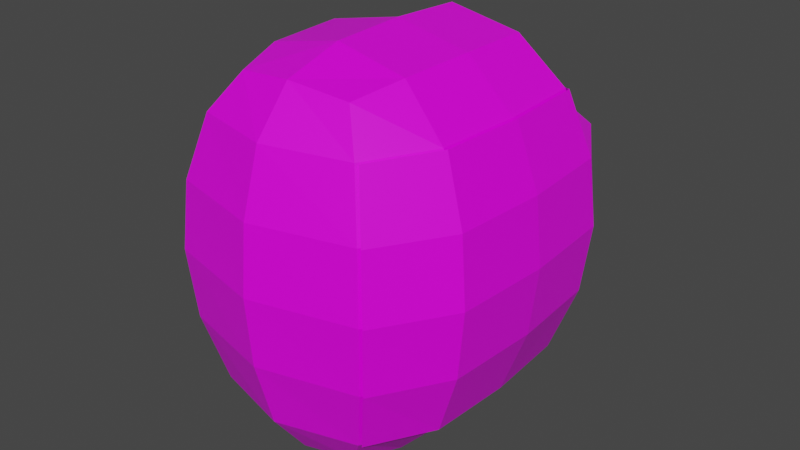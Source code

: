 # Source: Head2.blend  (saved by Blender 3.1.7; exported with 4.5.12 LTS)
import bpy
from mathutils import Matrix  # noqa: F401  (used for matrix-valued properties, if any)

bpy.ops.wm.read_factory_settings(use_empty=True)
scene = bpy.context.scene
scene.name = 'Scene'

# ---- collections
col_collection = bpy.data.collections.new('Collection'); scene.collection.children.link(col_collection)

# ---- images (referenced by path relative to the original .blend; pixels are not part of the script)
import os
ASSET_DIR = os.environ.get("B2B_ASSET_DIR", "")  # directory of the original .blend (textures are referenced by path, not embedded)
HERE = os.path.dirname(os.path.abspath(__file__))  # packed textures are extracted next to this script under _unpacked/

def load_image(name, relpath, width, height, colorspace="sRGB"):
    """Load a texture the original file referenced (path relative to the .blend, or extracted next to this script)."""
    p = next((c for c in (os.path.join(HERE, relpath), os.path.join(ASSET_DIR, relpath)) if relpath and os.path.exists(c)), "")
    if p:
        img = bpy.data.images.load(p, check_existing=True)
        img.name = name
    else:  # same state as the original file: an image datablock whose file is absent (Cycles renders it pink)
        img = bpy.data.images.new(name, width, height)
        img.source = "FILE"
        img.filepath = "//" + (relpath or name)
    img.colorspace_settings.name = colorspace
    return img
img_testface_png = load_image('TestFace.png', 'TestFace.png', 1024, 1024, 'sRGB')

# ---- materials (node trees are filled in below, after node groups)
mat_material = bpy.data.materials.new('Material')
mat_material.alpha_threshold = 0.0
mat_material.use_transparent_shadow = False
mat_material.line_color = (0.0, 0.0, 0.0, 1.0)

# ---- material node trees
mat_material.use_nodes = True; mat_material.node_tree.nodes.clear()
_N = mat_material.node_tree.nodes; _L = mat_material.node_tree.links
n0 = _N.new('ShaderNodeOutputMaterial'); n0.name = 'Material Output'; n0.location = (300, 300)
n1 = _N.new('ShaderNodeBsdfPrincipled'); n1.name = 'Principled BSDF'; n1.location = (10, 300)
n1.distribution = 'GGX'
n1.subsurface_method = 'RANDOM_WALK_SKIN'
n1.inputs[2].default_value = 0.4
n1.inputs[3].default_value = 1.45
n1.inputs[27].default_value = (0.0, 0.0, 0.0, 1.0)
n1.inputs[28].default_value = 1.0
n2 = _N.new('ShaderNodeTexImage'); n2.name = 'Image Texture'; n2.location = (-280, 280)
n2.image = img_testface_png
_L.new(n1.outputs[0], n0.inputs[0])
_L.new(n2.outputs[0], n1.inputs[0])
n0.is_active_output = True

# ---- world
world_world = bpy.data.worlds.new('World'); scene.world = world_world
world_world.use_nodes = True; world_world.node_tree.nodes.clear()
_N = world_world.node_tree.nodes; _L = world_world.node_tree.links
n0 = _N.new('ShaderNodeOutputWorld'); n0.name = 'World Output'; n0.location = (300, 300)
n1 = _N.new('ShaderNodeBackground'); n1.name = 'Background'; n1.location = (10, 300)
n1.inputs[0].default_value = (0.05088, 0.05088, 0.05088, 1.0)
_L.new(n1.outputs[0], n0.inputs[0])
n0.is_active_output = True
world_world.color = (0.05088, 0.05088, 0.05088)
world_world.use_sun_shadow = False
world_world.sun_shadow_jitter_overblur = 0.0

# ---- meshes
me_cube = bpy.data.meshes.new('Cube')
me_cube.from_pydata([(0.6199, -1.06, 0.6509), (0.6251, -1.06, 1.527), (0.3754, -0.818, 2.147), (0.3597, -0.818, -0.04383), (-0.6251, -1.06, 1.527), (-0.6199, -1.06, 0.6509), (-0.3754, -0.818, 2.147), (-0.3597, -0.818, -0.04383), (-0.4562, -5.588e-09, -0.1222), (0.4797, 0.0, 2.215), (-0.4797, 0.0, 2.215), (0.4562, -2.328e-10, -0.1222), (0.9377, 9.313e-10, 1.527), (0.9298, -4.657e-10, 0.6509), (-0.9377, -9.313e-10, 1.527), (-0.9298, 4.657e-10, 0.6509), (0.6199, 1.06, 0.6509), (0.6031, 1.03, 1.519), (0.2676, 0.6402, 1.95), (0.3597, 0.818, -0.04383), (-0.609, 1.038, 1.521), (-0.6199, 1.06, 0.6509), (-0.299, 0.5994, 1.923), (-0.3597, 0.818, -0.04383), (-0.4402, -0.4986, -0.1088), (-0.9834, 0.0, 1.097), (-0.7869, 2.794e-09, 1.926), (-0.5272, -0.9581, 1.917), (0.5132, -0.9581, 0.2197), (0.9834, 0.0, 1.097), (2.794e-09, -0.8642, 2.192), (0.4623, -0.4986, 2.204), (9.313e-10, -0.8642, -0.09535), (0.7869, 4.657e-10, 1.926), (0.6556, -1.094, 1.097), (0.5272, -0.9581, 1.917), (-0.6556, -1.094, 1.097), (-0.5132, -0.9581, 0.2197), (-0.4623, -0.4986, 2.204), (0.4402, -0.4986, -0.1088), (0.7654, -9.313e-10, 0.2095), (-1.863e-09, 9.313e-10, -0.2398), (-0.7654, 0.0, 0.2095), (0.0, -2.794e-09, 2.317), (-0.8911, -0.6094, 0.6509), (-0.8986, -0.6094, 1.527), (0.8911, -0.6094, 0.6509), (0.8986, -0.6094, 1.527), (-1.863e-09, -1.219, 0.6509), (-8.382e-09, -1.219, 1.527), (-0.4402, 0.4986, -0.1088), (-0.4242, 0.7754, 1.776), (0.5132, 0.9581, 0.2197), (-0.02218, 0.6444, 1.974), (0.4622, 0.4985, 2.203), (0.0, 0.8642, -0.09535), (0.6556, 1.094, 1.097), (0.4005, 0.7737, 1.784), (-0.6556, 1.094, 1.097), (-0.5132, 0.9581, 0.2197), (-0.4026, 0.4611, 2.089), (0.4402, 0.4986, -0.1088), (-0.8911, 0.6094, 0.6509), (-0.8986, 0.6094, 1.527), (0.8911, 0.6094, 0.6509), (0.8986, 0.6094, 1.527), (-2.794e-09, 1.219, 0.6509), (-0.00408, 1.048, 1.473), (0.0, -0.4864, 2.301), (-1.397e-09, -1.097, 1.922), (9.313e-10, -1.097, 0.2146), (3.725e-09, -0.4864, -0.2216), (0.7548, -0.5554, 1.924), (0.9425, -0.629, 1.097), (0.7343, -0.5554, 0.2121), (-0.9425, -0.629, 1.097), (-0.7548, -0.5554, 1.924), (-0.7343, -0.5554, 0.2121), (4.657e-09, -1.258, 1.097), (5.801e-05, 0.486, 2.295), (-0.01472, 0.7376, 1.727), (0.0, 1.097, 0.2146), (-4.657e-10, 0.4864, -0.2216), (0.7548, 0.5554, 1.924), (0.9425, 0.629, 1.097), (0.7343, 0.5554, 0.2121), (-0.9425, 0.629, 1.097), (-0.7228, 0.546, 1.903), (-0.7343, 0.5554, 0.2121), (9.313e-10, 1.258, 1.097)], [], [(9, 43, 68, 31), (43, 10, 38, 68), (68, 38, 6, 30), (31, 68, 30, 2), (1, 35, 69, 49), (35, 2, 30, 69), (69, 30, 6, 27), (49, 69, 27, 4), (3, 28, 70, 32), (28, 0, 48, 70), (70, 48, 5, 37), (32, 70, 37, 7), (8, 41, 71, 24), (41, 11, 39, 71), (71, 39, 3, 32), (24, 71, 32, 7), (12, 33, 72, 47), (33, 9, 31, 72), (72, 31, 2, 35), (47, 72, 35, 1), (13, 29, 73, 46), (29, 12, 47, 73), (73, 47, 1, 34), (46, 73, 34, 0), (11, 40, 74, 39), (40, 13, 46, 74), (74, 46, 0, 28), (39, 74, 28, 3), (5, 36, 75, 44), (36, 4, 45, 75), (75, 45, 14, 25), (44, 75, 25, 15), (4, 27, 76, 45), (27, 6, 38, 76), (76, 38, 10, 26), (45, 76, 26, 14), (7, 37, 77, 24), (37, 5, 44, 77), (77, 44, 15, 42), (24, 77, 42, 8), (0, 34, 78, 48), (34, 1, 49, 78), (78, 49, 4, 36), (48, 78, 36, 5), (9, 54, 79, 43), (54, 18, 53, 79), (79, 53, 22, 60), (43, 79, 60, 10), (17, 67, 80, 57), (67, 20, 51, 80), (80, 51, 22, 53), (57, 80, 53, 18), (19, 55, 81, 52), (55, 23, 59, 81), (81, 59, 21, 66), (52, 81, 66, 16), (8, 50, 82, 41), (50, 23, 55, 82), (82, 55, 19, 61), (41, 82, 61, 11), (12, 65, 83, 33), (65, 17, 57, 83), (83, 57, 18, 54), (33, 83, 54, 9), (13, 64, 84, 29), (64, 16, 56, 84), (84, 56, 17, 65), (29, 84, 65, 12), (11, 61, 85, 40), (61, 19, 52, 85), (85, 52, 16, 64), (40, 85, 64, 13), (21, 62, 86, 58), (62, 15, 25, 86), (86, 25, 14, 63), (58, 86, 63, 20), (20, 63, 87, 51), (63, 14, 26, 87), (87, 26, 10, 60), (51, 87, 60, 22), (23, 50, 88, 59), (50, 8, 42, 88), (88, 42, 15, 62), (59, 88, 62, 21), (16, 66, 89, 56), (66, 21, 58, 89), (89, 58, 20, 67), (56, 89, 67, 17)])
_uv = me_cube.uv_layers.new(name='UVMap')
_uv.uv.foreach_set('vector', [0.625, 0.625, 0.75, 0.625, 0.7524, 0.6875, 0.649, 0.6879, 0.75, 0.625, 0.875, 0.625, 0.875, 0.6875, 0.7524, 0.6875, 0.7524, 0.6875, 0.875, 0.6875, 0.875, 0.75, 0.75, 0.75, 0.649, 0.6879, 0.7524, 0.6875, 0.75, 0.75, 0.625, 0.75, 0.5467, 0.7708, 0.5868, 0.7691, 0.5863, 0.8772, 0.5468, 0.8776, 0.5868, 0.7691, 0.625, 0.75, 0.625, 0.875, 0.5863, 0.8772, 0.5863, 0.8772, 0.625, 0.875, 0.625, 1.0, 0.5864, 1.0, 0.5468, 0.8776, 0.5863, 0.8772, 0.5864, 1.0, 0.5477, 1.0, 0.375, 0.75, 0.419, 0.7691, 0.4196, 0.8772, 0.375, 0.875, 0.419, 0.7691, 0.4634, 0.7708, 0.4635, 0.8776, 0.4196, 0.8772, 0.4196, 0.8772, 0.4635, 0.8776, 0.4644, 1.0, 0.4197, 1.0, 0.375, 0.875, 0.4196, 0.8772, 0.4197, 1.0, 0.375, 1.0, 0.125, 0.625, 0.25, 0.625, 0.2478, 0.6875, 0.125, 0.6875, 0.25, 0.625, 0.375, 0.625, 0.3527, 0.6879, 0.2478, 0.6875, 0.2478, 0.6875, 0.3527, 0.6879, 0.375, 0.75, 0.25, 0.75, 0.125, 0.6875, 0.2478, 0.6875, 0.25, 0.75, 0.125, 0.75, 0.5477, 0.625, 0.5864, 0.625, 0.5887, 0.6897, 0.5468, 0.6901, 0.5864, 0.625, 0.625, 0.625, 0.649, 0.6879, 0.5887, 0.6897, 0.5887, 0.6897, 0.649, 0.6879, 0.625, 0.75, 0.5868, 0.7691, 0.5468, 0.6901, 0.5887, 0.6897, 0.5868, 0.7691, 0.5467, 0.7708, 0.4644, 0.625, 0.5061, 0.625, 0.5059, 0.6901, 0.4635, 0.6901, 0.5061, 0.625, 0.5477, 0.625, 0.5468, 0.6901, 0.5059, 0.6901, 0.5059, 0.6901, 0.5468, 0.6901, 0.5467, 0.7708, 0.5058, 0.7708, 0.4635, 0.6901, 0.5059, 0.6901, 0.5058, 0.7708, 0.4634, 0.7708, 0.375, 0.625, 0.4197, 0.625, 0.4174, 0.6897, 0.3527, 0.6879, 0.4197, 0.625, 0.4644, 0.625, 0.4635, 0.6901, 0.4174, 0.6897, 0.4174, 0.6897, 0.4635, 0.6901, 0.4634, 0.7708, 0.419, 0.7691, 0.3527, 0.6879, 0.4174, 0.6897, 0.419, 0.7691, 0.375, 0.75, 0.4644, 0.0, 0.5061, 0.0, 0.5059, 0.0625, 0.4636, 0.0625, 0.5061, 0.0, 0.5477, 0.0, 0.5469, 0.0625, 0.5059, 0.0625, 0.5059, 0.0625, 0.5469, 0.0625, 0.5477, 0.125, 0.5061, 0.125, 0.4636, 0.0625, 0.5059, 0.0625, 0.5061, 0.125, 0.4644, 0.125, 0.5477, 0.0, 0.5864, 0.0, 0.5863, 0.0625, 0.5469, 0.0625, 0.5864, 0.0, 0.625, 0.0, 0.625, 0.0625, 0.5863, 0.0625, 0.5863, 0.0625, 0.625, 0.0625, 0.625, 0.125, 0.5864, 0.125, 0.5469, 0.0625, 0.5863, 0.0625, 0.5864, 0.125, 0.5477, 0.125, 0.375, 0.0, 0.4197, 0.0, 0.4196, 0.0625, 0.375, 0.0625, 0.4197, 0.0, 0.4644, 0.0, 0.4636, 0.0625, 0.4196, 0.0625, 0.4196, 0.0625, 0.4636, 0.0625, 0.4644, 0.125, 0.4197, 0.125, 0.375, 0.0625, 0.4196, 0.0625, 0.4197, 0.125, 0.375, 0.125, 0.4634, 0.7708, 0.5058, 0.7708, 0.5059, 0.8776, 0.4635, 0.8776, 0.5058, 0.7708, 0.5467, 0.7708, 0.5468, 0.8776, 0.5059, 0.8776, 0.5059, 0.8776, 0.5468, 0.8776, 0.5477, 1.0, 0.5061, 1.0, 0.4635, 0.8776, 0.5059, 0.8776, 0.5061, 1.0, 0.4644, 1.0, 0.625, 0.625, 0.649, 0.6879, 0.7524, 0.6875, 0.75, 0.625, 0.649, 0.6879, 0.625, 0.75, 0.75, 0.75, 0.7524, 0.6875, 0.7524, 0.6875, 0.75, 0.75, 0.875, 0.75, 0.875, 0.6875, 0.75, 0.625, 0.7524, 0.6875, 0.875, 0.6875, 0.875, 0.625, 0.5467, 0.7708, 0.5468, 0.8776, 0.5863, 0.8772, 0.5868, 0.7691, 0.5468, 0.8776, 0.5477, 1.0, 0.5864, 1.0, 0.5863, 0.8772, 0.5863, 0.8772, 0.5864, 1.0, 0.625, 1.0, 0.625, 0.875, 0.5868, 0.7691, 0.5863, 0.8772, 0.625, 0.875, 0.625, 0.75, 0.375, 0.75, 0.375, 0.875, 0.4196, 0.8772, 0.419, 0.7691, 0.375, 0.875, 0.375, 1.0, 0.4197, 1.0, 0.4196, 0.8772, 0.4196, 0.8772, 0.4197, 1.0, 0.4644, 1.0, 0.4635, 0.8776, 0.419, 0.7691, 0.4196, 0.8772, 0.4635, 0.8776, 0.4634, 0.7708, 0.125, 0.625, 0.125, 0.6875, 0.2478, 0.6875, 0.25, 0.625, 0.125, 0.6875, 0.125, 0.75, 0.25, 0.75, 0.2478, 0.6875, 0.2478, 0.6875, 0.25, 0.75, 0.375, 0.75, 0.3527, 0.6879, 0.25, 0.625, 0.2478, 0.6875, 0.3527, 0.6879, 0.375, 0.625, 0.5477, 0.625, 0.5468, 0.6901, 0.5887, 0.6897, 0.5864, 0.625, 0.5468, 0.6901, 0.5467, 0.7708, 0.5868, 0.7691, 0.5887, 0.6897, 0.5887, 0.6897, 0.5868, 0.7691, 0.625, 0.75, 0.649, 0.6879, 0.5864, 0.625, 0.5887, 0.6897, 0.649, 0.6879, 0.625, 0.625, 0.4644, 0.625, 0.4635, 0.6901, 0.5059, 0.6901, 0.5061, 0.625, 0.4635, 0.6901, 0.4634, 0.7708, 0.5058, 0.7708, 0.5059, 0.6901, 0.5059, 0.6901, 0.5058, 0.7708, 0.5467, 0.7708, 0.5468, 0.6901, 0.5061, 0.625, 0.5059, 0.6901, 0.5468, 0.6901, 0.5477, 0.625, 0.375, 0.625, 0.3527, 0.6879, 0.4174, 0.6897, 0.4197, 0.625, 0.3527, 0.6879, 0.375, 0.75, 0.419, 0.7691, 0.4174, 0.6897, 0.4174, 0.6897, 0.419, 0.7691, 0.4634, 0.7708, 0.4635, 0.6901, 0.4197, 0.625, 0.4174, 0.6897, 0.4635, 0.6901, 0.4644, 0.625, 0.4644, 0.0, 0.4636, 0.0625, 0.5059, 0.0625, 0.5061, 0.0, 0.4636, 0.0625, 0.4644, 0.125, 0.5061, 0.125, 0.5059, 0.0625, 0.5059, 0.0625, 0.5061, 0.125, 0.5477, 0.125, 0.5469, 0.0625, 0.5061, 0.0, 0.5059, 0.0625, 0.5469, 0.0625, 0.5477, 0.0, 0.5477, 0.0, 0.5469, 0.0625, 0.5863, 0.0625, 0.5864, 0.0, 0.5469, 0.0625, 0.5477, 0.125, 0.5864, 0.125, 0.5863, 0.0625, 0.5863, 0.0625, 0.5864, 0.125, 0.625, 0.125, 0.625, 0.0625, 0.5864, 0.0, 0.5863, 0.0625, 0.625, 0.0625, 0.625, 0.0, 0.375, 0.0, 0.375, 0.0625, 0.4196, 0.0625, 0.4197, 0.0, 0.375, 0.0625, 0.375, 0.125, 0.4197, 0.125, 0.4196, 0.0625, 0.4196, 0.0625, 0.4197, 0.125, 0.4644, 0.125, 0.4636, 0.0625, 0.4197, 0.0, 0.4196, 0.0625, 0.4636, 0.0625, 0.4644, 0.0, 0.4634, 0.7708, 0.4635, 0.8776, 0.5059, 0.8776, 0.5058, 0.7708, 0.4635, 0.8776, 0.4644, 1.0, 0.5061, 1.0, 0.5059, 0.8776, 0.5059, 0.8776, 0.5061, 1.0, 0.5477, 1.0, 0.5468, 0.8776, 0.5058, 0.7708, 0.5059, 0.8776, 0.5468, 0.8776, 0.5467, 0.7708])
me_cube.materials.append(mat_material)
me_cube.use_remesh_preserve_volume = False
me_cube.use_remesh_preserve_attributes = False
me_cube.use_mirror_vertex_groups = False
me_cube.update()
me_cube_001 = bpy.data.meshes.new('Cube.001')
me_cube_001.from_pydata([(0.6458, -1.06, 0.6509), (0.651, -1.06, 1.527), (0.9635, 9.313e-10, 1.527), (0.9557, -4.657e-10, 0.6509), (0.6458, 1.06, 0.6509), (0.651, 1.06, 1.527), (0.5391, -0.9581, 0.2197), (1.009, 0.0, 1.097), (0.8128, 4.657e-10, 1.926), (0.6815, -1.094, 1.097), (0.5604, -0.9624, 1.92), (0.7913, -9.313e-10, 0.2095), (0.917, -0.6094, 0.6509), (0.9245, -0.6094, 1.527), (0.5391, 0.9581, 0.2197), (0.6815, 1.094, 1.097), (0.3684, 0.8067, 1.86), (0.917, 0.6094, 0.6509), (0.9245, 0.6094, 1.527), (0.7807, -0.5554, 1.924), (0.9683, -0.629, 1.097), (0.7601, -0.5554, 0.2121), (0.7807, 0.5554, 1.924), (0.9683, 0.629, 1.097), (0.7601, 0.5554, 0.2121)], [], [(2, 8, 19, 13), (13, 19, 10, 1), (3, 7, 20, 12), (7, 2, 13, 20), (20, 13, 1, 9), (12, 20, 9, 0), (11, 3, 12, 21), (21, 12, 0, 6), (2, 18, 22, 8), (18, 5, 16, 22), (3, 17, 23, 7), (17, 4, 15, 23), (23, 15, 5, 18), (7, 23, 18, 2), (24, 14, 4, 17), (11, 24, 17, 3)])
_uv = me_cube_001.uv_layers.new(name='UVMap')
_uv.uv.foreach_set('vector', [0.4922, 0.7289, 0.4921, 0.9138, 0.3525, 0.9112, 0.3469, 0.7256, 0.3469, 0.7256, 0.3525, 0.9112, 0.2343, 0.9253, 0.217, 0.7381, 0.4925, 0.3529, 0.4924, 0.5444, 0.3435, 0.5439, 0.347, 0.355, 0.4924, 0.5444, 0.4922, 0.7289, 0.3469, 0.7256, 0.3435, 0.5439, 0.3435, 0.5439, 0.3469, 0.7256, 0.217, 0.7381, 0.2114, 0.5432, 0.347, 0.355, 0.3435, 0.5439, 0.2114, 0.5432, 0.2172, 0.3409, 0.4927, 0.1482, 0.4925, 0.3529, 0.347, 0.355, 0.3529, 0.1498, 0.3529, 0.1498, 0.347, 0.355, 0.2172, 0.3409, 0.2354, 0.1351, 0.4922, 0.7289, 0.6376, 0.7263, 0.6316, 0.912, 0.4921, 0.9138, 0.6376, 0.7263, 0.7675, 0.7395, 0.7499, 0.9266, 0.6316, 0.912, 0.4925, 0.3529, 0.6381, 0.3558, 0.6413, 0.5447, 0.4924, 0.5444, 0.6381, 0.3558, 0.7679, 0.3424, 0.7734, 0.5446, 0.6413, 0.5447, 0.6413, 0.5447, 0.7734, 0.5446, 0.7675, 0.7395, 0.6376, 0.7263, 0.4924, 0.5444, 0.6413, 0.5447, 0.6376, 0.7263, 0.4922, 0.7289, 0.6325, 0.1505, 0.7501, 0.1364, 0.7679, 0.3424, 0.6381, 0.3558, 0.4927, 0.1482, 0.6325, 0.1505, 0.6381, 0.3558, 0.4925, 0.3529])
me_cube_001.materials.append(mat_material)
me_cube_001.use_remesh_preserve_volume = False
me_cube_001.use_remesh_preserve_attributes = False
me_cube_001.use_mirror_vertex_groups = False
me_cube_001.update()

# ---- objects
ob_head = bpy.data.objects.new('Head', me_cube)
ob_face = bpy.data.objects.new('Face', me_cube_001)

# ---- transforms, parenting, visibility, modifiers, constraints
ob_head.location = (0.0, 0.0, 0.0)
ob_head.lock_rotations_4d = False
ob_head.empty_display_type = 'ARROWS'
ob_head.lineart.crease_threshold = 0.0
ob_face.location = (0.0, 0.0, 0.0)
ob_face.lock_rotations_4d = False
ob_face.empty_display_type = 'ARROWS'
ob_face.lineart.crease_threshold = 0.0

# ---- collection membership
col_collection.objects.link(ob_head)
col_collection.objects.link(ob_face)

# ---- scene / render settings (as saved in the file)
scene.frame_start = 1; scene.frame_end = 250; scene.frame_set(1)
scene.render.engine = 'BLENDER_EEVEE_NEXT'
scene.cycles.sampling_pattern = 'TABULATED_SOBOL'
scene.cycles.use_light_tree = False
scene.view_settings.view_transform = 'Filmic'
bpy.context.view_layer.update()

# ---- added for rendering (the .blend has no active camera and no usable light): camera, sun
cam_auto = bpy.data.cameras.new('AutoCamera')
cam_auto.lens = 50.0
cam_auto.sensor_width = 36.0
cam_auto.clip_end = 1000.0
ob_auto_camera = bpy.data.objects.new('AutoCamera', cam_auto)
scene.collection.objects.link(ob_auto_camera)
ob_auto_camera.location = (3.80932, -4.55566, 4.07561)
ob_auto_camera.rotation_euler = (1.09748, -7.21219e-08, 0.694738)
scene.camera = ob_auto_camera
light_auto_sun = bpy.data.lights.new('AutoSun', 'SUN')
light_auto_sun.energy = 3.0
light_auto_sun.angle = 0.0523599
ob_auto_sun = bpy.data.objects.new('AutoSun', light_auto_sun)
scene.collection.objects.link(ob_auto_sun)
ob_auto_sun.rotation_euler = (0.872665, 0.174533, 0.523599)
bpy.context.view_layer.update()
